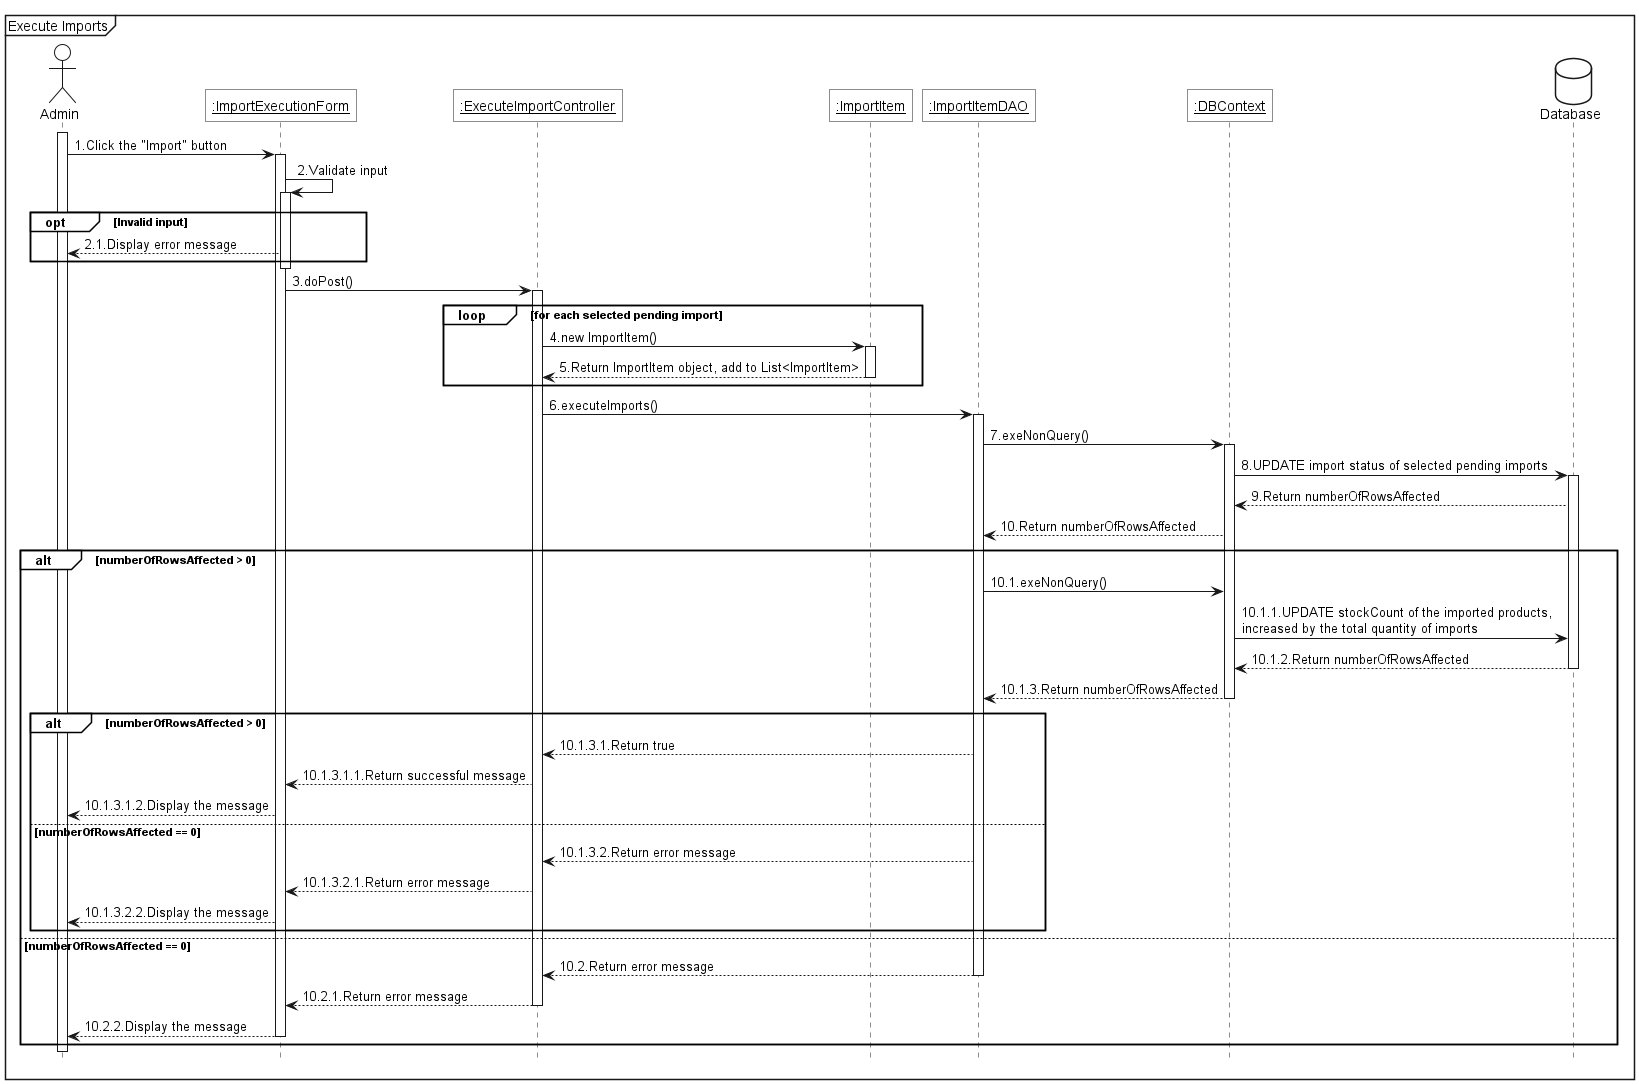

The diagram above was rendered by PlantUML. Its source (embedded in the PNG):
@startuml 
<style>
    sequenceDiagram{
        actor{
            BackgroundColor white
            LineThickness 1.0
        }
        participant{
            BackgroundColor white
            RoundCorner 0
        }
        database{
            BackgroundColor white
        }
        groupHeader{
            BackgroundColor white
        }
        referenceHeader{
            BackgroundColor white
        }
        reference{
            BackgroundColor white
        }
    }
</style>

hide footbox

mainframe Execute Imports

actor Admin as act

participant "<u>:ImportExecutionForm" as view
participant "<u>:ExecuteImportController" as ctrl
participant "<u>:ImportItem" as pro
participant "<u>:ImportItemDAO" as dao
participant "<u>:DBContext" as ctx

database Database as db

act++
act->view++:1.Click the "Import" button
view->view++:2.Validate input
group opt [Invalid input]
    view-->act:2.1.Display error message
end
view--
view->ctrl++:3.doPost()
loop for each selected pending import
    ctrl->pro++:4.new ImportItem()
    pro-->ctrl--:5.Return ImportItem object, add to List<ImportItem>
end
ctrl->dao++:6.executeImports()
dao->ctx++:7.exeNonQuery()
ctx -> db++:8.UPDATE import status of selected pending imports
db -->ctx:9.Return numberOfRowsAffected
ctx -->dao:10.Return numberOfRowsAffected
alt numberOfRowsAffected > 0
    dao->ctx:10.1.exeNonQuery()
    ctx->db:10.1.1.UPDATE stockCount of the imported products,\nincreased by the total quantity of imports
    db-->ctx--:10.1.2.Return numberOfRowsAffected
    ctx -->dao--:10.1.3.Return numberOfRowsAffected
    alt numberOfRowsAffected > 0
        dao-->ctrl:10.1.3.1.Return true
        ctrl-->view:10.1.3.1.1.Return successful message
        view-->act:10.1.3.1.2.Display the message
    else numberOfRowsAffected == 0
        dao-->ctrl:10.1.3.2.Return error message
        ctrl-->view:10.1.3.2.1.Return error message
        view-->act:10.1.3.2.2.Display the message
    end
else numberOfRowsAffected == 0
    dao-->ctrl--:10.2.Return error message
    ctrl-->view--:10.2.1.Return error message
    view-->act--:10.2.2.Display the message
end
act--
@enduml